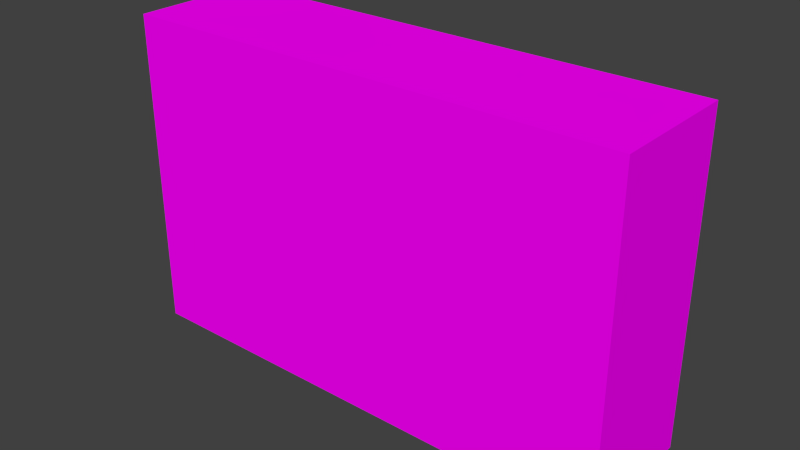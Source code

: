 # Source: wall.blend  (saved by Blender 2.71.0; exported with 4.5.12 LTS)
import bpy
from mathutils import Matrix  # noqa: F401  (used for matrix-valued properties, if any)

bpy.ops.wm.read_factory_settings(use_empty=True)
scene = bpy.context.scene
scene.name = 'Scene'

# ---- collections
col_collection_1 = bpy.data.collections.new('Collection 1'); scene.collection.children.link(col_collection_1)

# ---- images (referenced by path relative to the original .blend; pixels are not part of the script)
import os
ASSET_DIR = os.environ.get("B2B_ASSET_DIR", "")  # directory of the original .blend (textures are referenced by path, not embedded)
HERE = os.path.dirname(os.path.abspath(__file__))  # packed textures are extracted next to this script under _unpacked/

def load_image(name, relpath, width, height, colorspace="sRGB"):
    """Load a texture the original file referenced (path relative to the .blend, or extracted next to this script)."""
    p = next((c for c in (os.path.join(HERE, relpath), os.path.join(ASSET_DIR, relpath)) if relpath and os.path.exists(c)), "")
    if p:
        img = bpy.data.images.load(p, check_existing=True)
        img.name = name
    else:  # same state as the original file: an image datablock whose file is absent (Cycles renders it pink)
        img = bpy.data.images.new(name, width, height)
        img.source = "FILE"
        img.filepath = "//" + (relpath or name)
    img.colorspace_settings.name = colorspace
    return img
img_brick_jpg = load_image('brick.jpg', 'brick.jpg', 1024, 1024, 'sRGB')

# ---- materials (node trees are filled in below, after node groups)
mat_material_001 = bpy.data.materials.new('Material.001')
mat_material_001.alpha_threshold = 0.0
mat_material_001.roughness = 0.5
mat_material_001.line_color = (0.0, 0.0, 0.0, 1.0)

# ---- material node trees
mat_material_001.use_nodes = True; mat_material_001.node_tree.nodes.clear()
_N = mat_material_001.node_tree.nodes; _L = mat_material_001.node_tree.links
n0 = _N.new('ShaderNodeOutputMaterial'); n0.name = 'Material Output'; n0.location = (300, 300)
n1 = _N.new('ShaderNodeBsdfDiffuse'); n1.name = 'Diffuse BSDF'; n1.location = (10, 300)
n2 = _N.new('ShaderNodeTexImage'); n2.name = 'Image Texture'; n2.location = (-180, 300)
n2.width = 140
n2.image = img_brick_jpg
_L.new(n1.outputs[0], n0.inputs[0])
_L.new(n2.outputs[0], n1.inputs[0])
n0.is_active_output = True

# ---- world
world_world = bpy.data.worlds.new('World'); scene.world = world_world
world_world.color = (0.05088, 0.05088, 0.05088)
world_world.use_sun_shadow = False
world_world.sun_shadow_jitter_overblur = 0.0
world_world.cycles.sampling_method = 'MANUAL'
world_world.cycles.sample_map_resolution = 256

# ---- meshes
me_cube_001 = bpy.data.meshes.new('Cube.001')
me_cube_001.from_pydata([(-1.567, -0.4072, -1.192e-07), (-1.567, 0.4072, -1.192e-07), (1.567, 0.4072, -1.192e-07), (1.567, -0.4072, -1.192e-07), (-1.567, -0.4072, 2.0), (-1.567, 0.4072, 2.0), (1.567, 0.4072, 2.0), (1.567, -0.4072, 2.0)], [], [(4, 5, 1, 0), (5, 6, 2, 1), (6, 7, 3, 2), (7, 4, 0, 3), (0, 1, 2, 3), (7, 6, 5, 4)])
_uv = me_cube_001.uv_layers.new(name='UVMap')
_uv.uv.foreach_set('vector', [0.0, 0.0, 1.0, 0.0, 1.0, 1.0, 0.0, 1.0, 0.0, 0.0, 1.0, 0.0, 1.0, 1.0, 0.0, 1.0, 0.0, 0.0, 1.0, 0.0, 1.0, 1.0, 0.0, 1.0, 0.0, 0.0, 1.0, 0.0, 1.0, 1.0, 0.0, 1.0, 0.0, 0.0, 1.0, 0.0, 1.0, 1.0, 0.0, 1.0, 0.0, 0.0, 1.0, 0.0, 1.0, 1.0, 0.0, 1.0])
me_cube_001.materials.append(mat_material_001)
me_cube_001.use_remesh_preserve_volume = False
me_cube_001.use_remesh_preserve_attributes = False
me_cube_001.use_mirror_vertex_groups = False
me_cube_001.update()

# ---- objects
ob_cube = bpy.data.objects.new('Cube', me_cube_001)

# ---- transforms, parenting, visibility, modifiers, constraints
ob_cube.location = (0.0, 0.0, 0.0)
ob_cube.lineart.crease_threshold = 0.0

# ---- collection membership
col_collection_1.objects.link(ob_cube)

# ---- scene / render settings (as saved in the file)
scene.frame_start = 1; scene.frame_end = 250; scene.frame_set(1)
scene.render.engine = 'CYCLES'
scene.render.resolution_percentage = 50
scene.render.dither_intensity = 0.0
scene.cycles.use_denoising = False
scene.cycles.samples = 10
scene.cycles.sampling_pattern = 'TABULATED_SOBOL'
scene.cycles.light_sampling_threshold = 0.0
scene.cycles.use_adaptive_sampling = False
scene.cycles.use_light_tree = False
scene.cycles.blur_glossy = 0.0
scene.cycles.volume_bounces = 1
scene.cycles.pixel_filter_type = 'GAUSSIAN'
scene.cycles.sample_clamp_indirect = 0.0
scene.view_settings.view_transform = 'Standard'
bpy.context.view_layer.update()

# ---- added for rendering (the .blend has no active camera and no usable light): camera, sun
cam_auto = bpy.data.cameras.new('AutoCamera')
cam_auto.lens = 50.0
cam_auto.sensor_width = 36.0
cam_auto.clip_end = 1000.0
ob_auto_camera = bpy.data.objects.new('AutoCamera', cam_auto)
scene.collection.objects.link(ob_auto_camera)
ob_auto_camera.location = (3.52185, -4.22622, 3.81748)
ob_auto_camera.rotation_euler = (1.09748, -7.21219e-08, 0.694738)
scene.camera = ob_auto_camera
light_auto_sun = bpy.data.lights.new('AutoSun', 'SUN')
light_auto_sun.energy = 3.0
light_auto_sun.angle = 0.0523599
ob_auto_sun = bpy.data.objects.new('AutoSun', light_auto_sun)
scene.collection.objects.link(ob_auto_sun)
ob_auto_sun.rotation_euler = (0.872665, 0.174533, 0.523599)
bpy.context.view_layer.update()
